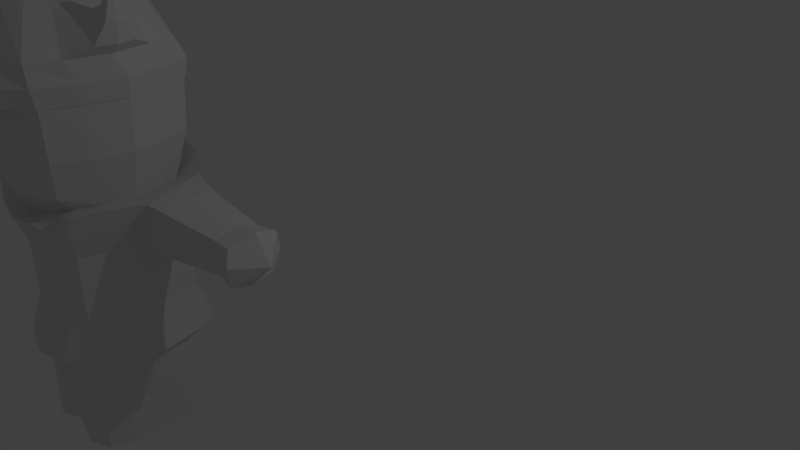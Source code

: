 # Source: Prince_Myer_mod1.blend  (saved by Blender 2.79.0; exported with 4.5.12 LTS)
import bpy
from mathutils import Matrix  # noqa: F401  (used for matrix-valued properties, if any)

bpy.ops.wm.read_factory_settings(use_empty=True)
scene = bpy.context.scene
scene.name = 'Scene'

# ---- collections
col_collection_1 = bpy.data.collections.new('Collection 1'); scene.collection.children.link(col_collection_1)

# ---- world
world_world = bpy.data.worlds.new('World'); scene.world = world_world
world_world.color = (0.05088, 0.05088, 0.05088)
world_world.use_sun_shadow = False
world_world.sun_shadow_jitter_overblur = 0.0
world_world.cycles.sampling_method = 'MANUAL'

# ---- cameras
cam_camera = bpy.data.cameras.new('Camera')
cam_camera.clip_end = 100.0
cam_camera.lens = 35.0
cam_camera.sensor_width = 32.0
cam_camera.sensor_height = 18.0
cam_camera.ortho_scale = 7.314
cam_camera.dof.focus_distance = 0.0
cam_camera.dof.aperture_fstop = 128.0

# ---- lights
light_lamp = bpy.data.lights.new('Lamp', 'POINT')
light_lamp.transmission_factor = 0.0
light_lamp.cutoff_distance = 30.0
light_lamp.energy = 100.0
light_lamp.shadow_buffer_clip_start = 1.001
light_lamp.shadow_soft_size = 0.1
light_lamp.shadow_maximum_resolution = 0.006
light_lamp.use_absolute_resolution = True

# ---- meshes
me_cube_001 = bpy.data.meshes.new('Cube.001')
me_cube_001.from_pydata([(-0.6979, -0.7621, -1.15), (-1.005, -0.8858, 0.9899), (-0.6979, 0.7621, -1.15), (-1.005, 0.8199, 1.064), (-0.9158, 0.0, -1.15), (-0.6979, -0.7621, 0.3313), (-0.6979, 0.6962, 0.3313), (-0.8187, -0.447, -1.15), (-0.8613, -0.8613, 0.6864), (-0.6979, 0.7621, -0.6), (-0.4093, 0.8939, -1.15), (-0.8187, 0.447, -1.15), (-0.6979, -0.7621, -0.6), (-1.179, -0.5195, 1.046), (-0.8613, 0.7954, 0.6864), (-0.5893, 1.039, 1.19), (-0.4093, -0.8939, -1.15), (-0.4093, -0.8939, 0.3313), (-0.8187, 0.2585, 0.3313), (-0.8187, -0.447, 0.3313), (-0.9158, 0.0, -0.6), (-1.13, -0.07484, 0.6864), (-1.01, -0.5052, 0.6864), (-0.8187, -0.447, -0.6), (-0.8187, 0.447, -0.6), (-0.5052, 1.01, 0.6864), (-0.4093, 0.8939, -0.6), (-2.397, 0.6997, 0.8897), (-0.4093, -0.8939, -0.6), (-0.5052, -1.01, 0.6864), (-1.179, 0.3311, 1.043), (-0.5893, -1.039, 0.7476), (-1.318, -0.07484, 1.026), (-0.9542, 0.02316, 3.223), (-0.3626, -0.6187, 3.5), (-0.2374, -0.7703, 3.5), (-0.3626, 0.3599, 3.5), (-1.042, 0.5209, 2.5), (-0.8882, 0.8882, 2.5), (-0.5209, -1.308, 2.5), (-0.8882, -1.004, 2.5), (-1.042, -0.5209, 2.5), (-1.165, 0.0, 2.5), (-0.5209, 1.042, 2.5), (-1.103, -0.1294, 2.771), (-0.9862, 0.385, 2.771), (-0.4748, -0.1294, 3.5), (-0.2374, 0.5114, 3.5), (-0.2374, -0.1294, 3.6), (-0.1762, 0.1084, 3.6), (-0.1762, -0.3673, 3.6), (-0.4931, -1.158, 2.771), (-0.4931, 0.8994, 2.771), (-0.8408, 0.7477, 2.771), (-0.9862, -0.6438, 2.771), (-0.8408, -1.007, 2.771), (-0.7876, -0.3938, 0.9439), (-0.6715, -0.6715, 0.9352), (-0.3938, -0.7876, 0.8276), (-0.6715, 0.6715, 0.9352), (-0.3938, 0.7876, 0.9439), (-0.7876, 0.3938, 0.9439), (-0.881, 0.0, 0.9486), (-0.8536, -0.9508, 2.251), (-0.5006, 1.001, 2.252), (-1.12, 0.0, 2.253), (-1.001, -0.5006, 2.252), (-0.5006, -1.265, 2.252), (-0.8536, 0.8536, 2.251), (-1.001, 0.5006, 2.252), (-0.9888, -0.4944, 2.246), (-0.4944, -1.095, 2.246), (-0.843, 0.843, 2.244), (-0.9888, 0.4944, 2.246), (-0.843, -0.9387, 2.244), (-0.4944, 0.9888, 2.246), (-1.106, 0.0, 2.247), (-0.9515, -0.4721, 1.595), (-0.4757, -1.115, 1.595), (-0.8112, 0.8148, 1.589), (-0.9515, 0.4793, 1.595), (-0.8112, -0.9095, 1.589), (-0.4757, 0.9551, 1.595), (-1.064, 0.0036, 1.598), (-0.8359, -0.4169, 1.136), (-0.418, -1.009, 1.136), (-0.7127, 0.7137, 1.128), (-0.8359, 0.419, 1.136), (-0.7127, -0.8635, 1.128), (-0.418, 0.837, 1.136), (-0.9351, 0.001062, 1.14), (-0.8475, -0.4627, -2.5), (-0.7225, -0.7889, -2.5), (-0.4237, 0.9255, -2.5), (-0.7225, 0.789, -2.5), (-0.8475, 0.4628, -2.5), (-0.851, 5.654e-05, -2.5), (-0.4237, -0.9254, -2.5), (-0.07232, -0.7889, -2.5), (-0.4255, 5.654e-05, -2.5), (-0.164, 0.8306, -2.5), (-0.4237, 0.4628, -2.5), (-0.4237, -0.4627, -2.5), (-1.058, 0.0627, 3.116), (-0.9542, -0.282, 3.223), (-0.3469, -0.9364, 3.275), (-0.5673, 0.5259, 3.275), (-0.5673, -0.7848, 3.275), (-0.3469, 0.6775, 3.275), (-0.6938, -0.5329, 3.275), (-0.4748, -0.4498, 3.5), (-0.6938, 0.2741, 3.275), (-0.4748, 0.191, 3.5), (-1.152, -0.2032, 3.312), (-1.152, -0.1294, 3.312), (-1.329, -0.1294, 3.155), (-1.203, -0.03648, 3.261), (-1.302, -0.01093, 3.155), (-2.417, 0.4396, 0.9715), (-1.152, -0.05561, 3.312), (-1.203, -0.2224, 3.261), (-1.302, -0.2479, 3.155), (-2.413, 0.7148, 0.6877), (-2.416, 0.6195, 0.4796), (-2.402, 0.3763, 0.4021), (-2.42, 0.08872, 0.6914), (-2.413, 0.1251, 0.4692), (-2.412, 0.1251, 0.8965), (-0.9158, -0.07484, 0.3313), (-0.4093, 0.8939, 0.3313), (-0.972, -0.5307, -1.145), (-0.8287, -0.9049, -1.145), (-0.6904, 0.7539, -0.6052), (-0.8287, 0.9049, -1.145), (-0.486, 1.061, -1.144), (-1.317, -0.1566, 3.508), (-1.302, -0.1507, 3.534), (-1.29, -0.1125, 3.546), (-1.317, -0.1023, 3.508), (-1.302, -0.1081, 3.534), (-1.323, -0.1294, 3.508), (-0.972, 0.5307, -1.145), (-1.087, 0.0, -1.145), (-1.304, -0.1294, 3.534), (-1.29, -0.1294, 3.546), (-1.29, -0.1463, 3.546), (-0.486, -1.061, -1.144), (-1.28, -0.1294, 2.908), (-0.9059, 0.0, -0.6052), (-0.6904, -0.7539, -0.6052), (-0.8098, -0.4422, -0.6052), (-0.8098, 0.4422, -0.6052), (-0.4049, 0.8843, -0.6052), (-1.224, -0.3744, 2.908), (-0.9542, -0.1294, 3.223), (-1.224, 0.1155, 2.908), (-1.058, -0.3215, 3.116), (-0.4049, -0.8843, -0.6052), (-1.332, 0.6947, 0.6867), (-1.451, -0.04564, 0.6878), (-1.435, 0.7088, 1.028), (-1.125, 0.593, 0.3606), (-1.211, 0.2868, 0.3385), (-1.288, -0.03528, 0.3576), (-1.59, -0.03528, 1.002), (-1.486, 0.3594, 1.035), (-2.719, 0.448, 1.012), (-2.696, 0.7463, 0.9185), (-2.714, 0.7636, 0.6868), (-2.717, 0.6543, 0.4482), (-2.701, 0.3755, 0.3594), (-2.722, 0.04571, 0.6911), (-2.714, 0.08744, 0.4363), (-2.712, 0.08744, 0.9263), (-3.001, 0.4288, 0.6895), (0.6979, -0.7621, -1.15), (1.005, -0.8858, 0.9899), (0.6979, 0.7621, -1.15), (1.005, 0.8199, 1.064), (0.9158, 0.0, -1.15), (0.6979, -0.7621, 0.3313), (0.6979, 0.6962, 0.3313), (0.0, 1.0, -1.15), (0.0, 1.162, 1.189), (0.0, -1.0, -1.15), (0.0, -1.162, 0.7299), (0.0, 0.0, -1.15), (0.8187, -0.447, -1.15), (0.8613, -0.8613, 0.6864), (0.6979, 0.7621, -0.6), (0.4093, 0.8939, -1.15), (0.8187, 0.447, -1.15), (0.6979, -0.7621, -0.6), (1.179, -0.5195, 1.046), (0.8613, 0.7954, 0.6864), (0.5893, 1.039, 1.19), (0.4093, -0.8939, -1.15), (0.0, -0.5, -1.15), (0.0, 0.5, -1.15), (0.4093, -0.8939, 0.3313), (0.0, -1.0, -0.6), (0.0, -1.13, 0.6864), (0.0, 1.0, -0.6), (0.0, 1.13, 0.6864), (0.8187, 0.2585, 0.3313), (0.8187, -0.447, 0.3313), (0.9158, 0.0, -0.6), (1.13, -0.07484, 0.6864), (1.01, -0.5052, 0.6864), (0.8187, -0.447, -0.6), (0.8187, 0.447, -0.6), (0.5052, 1.01, 0.6864), (0.4093, 0.8939, -0.6), (2.397, 0.6997, 0.8897), (0.4093, -0.8939, -0.6), (0.5052, -1.01, 0.6864), (1.179, 0.3311, 1.043), (0.5893, -1.039, 0.7476), (1.318, -0.07484, 1.026), (0.9542, 0.02316, 3.223), (0.0, -1.162, 0.7598), (0.3626, -0.6187, 3.5), (0.2374, -0.7703, 3.5), (0.3626, 0.3599, 3.5), (1.042, 0.5209, 2.5), (0.8882, 0.8882, 2.5), (0.5209, -1.308, 2.5), (0.8882, -1.004, 2.5), (1.042, -0.5209, 2.5), (1.165, 0.0, 2.5), (0.5209, 1.042, 2.5), (0.0, 1.165, 2.5), (0.0, -1.553, 2.5), (1.103, -0.1294, 2.771), (0.9862, 0.385, 2.771), (0.0, 1.021, 2.771), (0.0, -1.28, 2.771), (0.4748, -0.1294, 3.5), (0.2374, 0.5114, 3.5), (0.0, 0.5114, 3.5), (0.0, -0.7703, 3.5), (0.0, -0.4498, 3.6), (0.0, 0.191, 3.6), (0.0, -0.1294, 3.6), (0.2374, -0.1294, 3.6), (0.1762, 0.1084, 3.6), (0.1762, -0.3673, 3.6), (0.4931, -1.158, 2.771), (0.4931, 0.8994, 2.771), (0.8408, 0.7477, 2.771), (0.9862, -0.6438, 2.771), (0.8408, -1.007, 2.771), (0.7876, -0.3938, 0.9439), (0.6715, -0.6715, 0.9352), (0.3938, -0.7876, 0.8276), (0.6715, 0.6715, 0.9352), (0.0, -0.881, 0.7546), (0.0, 0.881, 0.9486), (0.3938, 0.7876, 0.9439), (0.7876, 0.3938, 0.9439), (0.881, 0.0, 0.9486), (0.8536, -0.9508, 2.251), (0.5006, 1.001, 2.252), (1.12, 0.0, 2.253), (1.001, -0.5006, 2.252), (0.5006, -1.265, 2.252), (0.8536, 0.8536, 2.251), (0.0, -1.568, 2.253), (0.0, 1.12, 2.253), (1.001, 0.5006, 2.252), (0.9888, -0.4944, 2.246), (0.4944, -1.095, 2.246), (0.843, 0.843, 2.244), (0.0, -1.308, 2.247), (0.0, 1.106, 2.247), (0.9888, 0.4944, 2.246), (0.843, -0.9387, 2.244), (0.4944, 0.9888, 2.246), (1.106, 0.0, 2.247), (0.9515, -0.4721, 1.595), (0.4757, -1.115, 1.595), (0.8112, 0.8148, 1.589), (0.0, -1.279, 1.598), (0.0, 1.068, 1.598), (0.9515, 0.4793, 1.595), (0.8112, -0.9095, 1.589), (0.4757, 0.9551, 1.595), (1.064, 0.0036, 1.598), (0.8359, -0.4169, 1.136), (0.418, -1.009, 1.136), (0.7127, 0.7137, 1.128), (0.0, -1.123, 1.14), (0.0, 0.9362, 1.14), (0.8359, 0.419, 1.136), (0.7127, -0.8635, 1.128), (0.418, 0.837, 1.136), (0.9351, 0.001062, 1.14), (0.8475, -0.4627, -2.5), (0.7225, -0.7889, -2.5), (0.4237, 0.9255, -2.5), (0.7225, 0.789, -2.5), (0.8475, 0.4628, -2.5), (0.851, 5.654e-05, -2.5), (0.4237, -0.9254, -2.5), (0.07232, -0.7889, -2.5), (0.0, -0.4581, -2.5), (0.0, 0.4582, -2.5), (0.0, 5.654e-05, -2.5), (0.4255, 5.654e-05, -2.5), (0.164, 0.8306, -2.5), (0.4237, 0.4628, -2.5), (0.4237, -0.4627, -2.5), (1.058, 0.0627, 3.116), (0.0, -0.458, -2.5), (0.9542, -0.282, 3.223), (0.0, 0.4584, -2.5), (0.0, 0.0002141, -2.5), (0.0, 0.7298, 3.275), (0.0, -0.9886, 3.275), (0.3469, -0.9364, 3.275), (0.5673, 0.5259, 3.275), (0.5673, -0.7848, 3.275), (0.3469, 0.6775, 3.275), (0.6938, -0.5329, 3.275), (0.4748, -0.4498, 3.5), (0.6938, 0.2741, 3.275), (0.4748, 0.191, 3.5), (1.152, -0.2032, 3.312), (1.152, -0.1294, 3.312), (1.329, -0.1294, 3.155), (1.203, -0.03648, 3.261), (1.302, -0.01093, 3.155), (2.417, 0.4396, 0.9715), (1.152, -0.05561, 3.312), (1.203, -0.2224, 3.261), (1.302, -0.2479, 3.155), (2.413, 0.7148, 0.6877), (2.416, 0.6195, 0.4796), (2.402, 0.3763, 0.4021), (2.42, 0.08872, 0.6914), (2.413, 0.1251, 0.4692), (2.412, 0.1251, 0.8965), (0.0, -1.0, 0.3313), (0.0, 1.0, 0.3313), (0.9158, -0.07484, 0.3313), (0.4093, 0.8939, 0.3313), (0.972, -0.5307, -1.145), (0.8287, -0.9049, -1.145), (0.6904, 0.7539, -0.6052), (0.8287, 0.9049, -1.145), (0.486, 1.061, -1.144), (1.317, -0.1566, 3.508), (1.302, -0.1507, 3.534), (1.29, -0.1125, 3.546), (1.317, -0.1023, 3.508), (1.302, -0.1081, 3.534), (1.323, -0.1294, 3.508), (0.972, 0.5307, -1.145), (1.087, 0.0, -1.145), (1.304, -0.1294, 3.534), (0.0, 1.187, -1.144), (1.29, -0.1294, 3.546), (1.29, -0.1463, 3.546), (0.486, -1.061, -1.144), (0.0, -1.187, -1.145), (0.0, -0.9892, -0.6052), (1.28, -0.1294, 2.908), (0.0, 0.9892, -0.6052), (0.9059, 0.0, -0.6052), (0.6904, -0.7539, -0.6052), (0.8098, -0.4422, -0.6052), (0.8098, 0.4422, -0.6052), (0.4049, 0.8843, -0.6052), (1.224, -0.3744, 2.908), (0.9542, -0.1294, 3.223), (1.224, 0.1155, 2.908), (1.058, -0.3215, 3.116), (0.4049, -0.8843, -0.6052), (1.332, 0.6947, 0.6867), (1.451, -0.04564, 0.6878), (1.435, 0.7088, 1.028), (1.125, 0.593, 0.3606), (1.211, 0.2868, 0.3385), (1.288, -0.03528, 0.3576), (1.59, -0.03528, 1.002), (1.486, 0.3594, 1.035), (2.719, 0.448, 1.012), (2.696, 0.7463, 0.9185), (2.714, 0.7636, 0.6868), (2.717, 0.6543, 0.4482), (2.701, 0.3755, 0.3594), (2.722, 0.04571, 0.6911), (2.714, 0.08744, 0.4363), (2.712, 0.08744, 0.9263), (3.001, 0.4288, 0.6895)], [], [(158, 161, 123, 122), (29, 31, 1, 8), (182, 198, 306, 100), (28, 17, 5, 12), (112, 111, 103, 33), (26, 129, 343, 202), (25, 15, 183, 203), (24, 18, 6, 9), (23, 19, 128, 20), (22, 13, 32, 21), (19, 22, 21, 128), (5, 8, 22, 19), (8, 1, 13, 22), (12, 5, 19, 23), (7, 0, 131, 130), (12, 23, 150, 149), (20, 128, 18, 24), (129, 25, 203, 343), (6, 14, 25, 129), (14, 3, 15, 25), (0, 16, 146, 131), (11, 4, 142, 141), (9, 6, 129, 26), (23, 20, 148, 150), (110, 46, 154, 104), (9, 26, 152, 132), (200, 28, 157, 365), (26, 202, 367, 152), (138, 140, 143, 139), (28, 12, 149, 157), (200, 342, 17, 28), (2, 10, 93, 94), (10, 182, 100, 93), (197, 184, 98, 305), (0, 7, 91, 92), (7, 4, 96, 91), (44, 54, 153, 147), (31, 185, 220), (17, 29, 8, 5), (342, 201, 29, 17), (201, 185, 31, 29), (45, 44, 147, 155), (54, 109, 156, 153), (160, 158, 122, 27), (163, 159, 125, 126), (159, 164, 127, 125), (65, 66, 41, 42), (63, 67, 39, 40), (64, 68, 38, 43), (66, 63, 40, 41), (67, 267, 232, 39), (68, 69, 37, 38), (268, 64, 43, 231), (69, 65, 42, 37), (105, 318, 240, 35), (106, 111, 112, 36), (317, 108, 47, 239), (107, 105, 35, 34), (108, 106, 36, 47), (109, 107, 34, 110), (50, 110, 34, 35), (49, 112, 46, 48), (242, 49, 48, 243), (239, 47, 49, 242), (47, 36, 112, 49), (241, 50, 35, 240), (243, 48, 50, 241), (48, 46, 110, 50), (41, 40, 55, 54), (43, 38, 53, 52), (40, 39, 51, 55), (42, 41, 54, 44), (37, 42, 44, 45), (231, 43, 52, 235), (38, 37, 45, 53), (39, 232, 236, 51), (30, 32, 62, 61), (183, 15, 60, 257), (59, 60, 15, 3), (31, 220, 256, 58), (13, 1, 57, 56), (3, 30, 61, 59), (1, 31, 58, 57), (32, 13, 56, 62), (73, 76, 65, 69), (274, 75, 64, 268), (72, 73, 69, 68), (71, 273, 267, 67), (70, 74, 63, 66), (75, 72, 68, 64), (74, 71, 67, 63), (76, 70, 66, 65), (83, 77, 70, 76), (81, 78, 71, 74), (82, 79, 72, 75), (77, 81, 74, 70), (78, 282, 273, 71), (79, 80, 73, 72), (283, 82, 75, 274), (80, 83, 76, 73), (87, 90, 83, 80), (292, 89, 82, 283), (86, 87, 80, 79), (85, 291, 282, 78), (84, 88, 81, 77), (89, 86, 79, 82), (88, 85, 78, 81), (90, 84, 77, 83), (62, 56, 84, 90), (57, 58, 85, 88), (60, 59, 86, 89), (56, 57, 88, 84), (58, 256, 291, 85), (59, 61, 87, 86), (257, 60, 89, 292), (61, 62, 90, 87), (102, 305, 98, 97), (101, 306, 307, 99), (95, 101, 99, 96), (94, 93, 101, 95), (93, 100, 306, 101), (91, 102, 97, 92), (96, 99, 102, 91), (99, 307, 305, 102), (16, 0, 92, 97), (11, 2, 94, 95), (184, 16, 97, 98), (4, 11, 95, 96), (54, 55, 107, 109), (52, 53, 106, 108), (55, 51, 105, 107), (235, 52, 108, 317), (53, 45, 111, 106), (51, 236, 318, 105), (154, 33, 119, 114), (156, 104, 113, 120), (103, 155, 117, 116), (162, 18, 128, 163), (161, 162, 124, 123), (120, 113, 145, 136), (115, 121, 135, 140), (113, 114, 144, 145), (119, 116, 139, 137), (104, 154, 114, 113), (33, 103, 116, 119), (153, 156, 120, 121), (147, 153, 121, 115), (155, 147, 115, 117), (127, 118, 166, 173), (124, 126, 172, 170), (122, 123, 169, 168), (126, 125, 171, 172), (164, 165, 118, 127), (165, 160, 27, 118), (143, 136, 145, 144), (130, 150, 148, 142), (131, 149, 150, 130), (141, 151, 132, 133), (142, 148, 151, 141), (134, 152, 367, 360), (133, 132, 152, 134), (121, 120, 136, 135), (140, 135, 136, 143), (116, 117, 138, 139), (114, 119, 137, 144), (117, 115, 140, 138), (139, 143, 144, 137), (146, 157, 149, 131), (364, 365, 157, 146), (46, 112, 33, 154), (24, 9, 132, 151), (2, 11, 141, 133), (109, 110, 104, 156), (20, 24, 151, 148), (4, 7, 130, 142), (10, 2, 133, 134), (111, 45, 155, 103), (182, 10, 134, 360), (16, 184, 364, 146), (30, 3, 160, 165), (32, 30, 165, 164), (6, 18, 162, 161), (124, 162, 163, 126), (21, 32, 164, 159), (128, 21, 159, 163), (3, 14, 158, 160), (14, 6, 161, 158), (174, 166, 167, 168), (170, 174, 168, 169), (172, 171, 174, 170), (171, 173, 166, 174), (123, 124, 170, 169), (118, 27, 167, 166), (125, 127, 173, 171), (27, 122, 168, 167), (378, 336, 337, 381), (215, 188, 176, 217), (186, 316, 315, 198), (198, 306, 307, 186), (182, 309, 306, 198), (198, 315, 182), (214, 192, 180, 199), (326, 219, 312, 325), (212, 202, 343, 345), (211, 203, 183, 195), (210, 189, 181, 204), (209, 206, 344, 205), (208, 207, 218, 193), (205, 344, 207, 208), (180, 205, 208, 188), (188, 208, 193, 176), (192, 209, 205, 180), (187, 346, 347, 175), (192, 369, 370, 209), (206, 210, 204, 344), (345, 343, 203, 211), (181, 345, 211, 194), (194, 211, 195, 178), (175, 347, 363, 196), (191, 357, 358, 179), (189, 212, 345, 181), (209, 370, 368, 206), (324, 314, 374, 237), (189, 348, 372, 212), (200, 365, 377, 214), (212, 372, 367, 202), (354, 355, 359, 356), (214, 377, 369, 192), (200, 214, 199, 342), (184, 313, 197), (177, 300, 299, 190), (190, 299, 309, 182), (197, 305, 304, 184), (175, 298, 297, 187), (186, 307, 305, 197), (187, 297, 302, 179), (233, 366, 373, 250), (217, 220, 185), (197, 313, 316, 186), (199, 180, 188, 215), (342, 199, 215, 201), (201, 215, 217, 185), (234, 375, 366, 233), (250, 373, 376, 323), (380, 213, 336, 378), (383, 340, 339, 379), (379, 339, 341, 384), (263, 229, 228, 264), (261, 227, 226, 265), (262, 230, 225, 266), (264, 228, 227, 261), (265, 226, 232, 267), (266, 225, 224, 269), (268, 231, 230, 262), (269, 224, 229, 263), (319, 222, 240, 318), (320, 223, 326, 325), (317, 239, 238, 322), (321, 221, 222, 319), (322, 238, 223, 320), (323, 324, 221, 321), (246, 222, 221, 324), (245, 244, 237, 326), (242, 243, 244, 245), (239, 242, 245, 238), (238, 245, 326, 223), (241, 240, 222, 246), (243, 241, 246, 244), (244, 246, 324, 237), (228, 250, 251, 227), (230, 248, 249, 225), (227, 251, 247, 226), (229, 233, 250, 228), (224, 234, 233, 229), (231, 235, 248, 230), (225, 249, 234, 224), (226, 247, 236, 232), (216, 259, 260, 218), (183, 257, 258, 195), (255, 178, 195, 258), (217, 254, 256, 220), (193, 252, 253, 176), (178, 255, 259, 216), (176, 253, 254, 217), (218, 260, 252, 193), (275, 269, 263, 278), (274, 268, 262, 277), (272, 266, 269, 275), (271, 265, 267, 273), (270, 264, 261, 276), (277, 262, 266, 272), (276, 261, 265, 271), (278, 263, 264, 270), (287, 278, 270, 279), (285, 276, 271, 280), (286, 277, 272, 281), (279, 270, 276, 285), (280, 271, 273, 282), (281, 272, 275, 284), (283, 274, 277, 286), (284, 275, 278, 287), (293, 284, 287, 296), (292, 283, 286, 295), (290, 281, 284, 293), (289, 280, 282, 291), (288, 279, 285, 294), (295, 286, 281, 290), (294, 285, 280, 289), (296, 287, 279, 288), (260, 296, 288, 252), (253, 294, 289, 254), (258, 295, 290, 255), (252, 288, 294, 253), (254, 289, 291, 256), (255, 290, 293, 259), (257, 292, 295, 258), (259, 293, 296, 260), (311, 303, 304, 305), (310, 308, 307, 306), (301, 302, 308, 310), (300, 301, 310, 299), (299, 310, 306, 309), (297, 298, 303, 311), (302, 297, 311, 308), (308, 311, 305, 307), (196, 303, 298, 175), (191, 301, 300, 177), (184, 304, 303, 196), (179, 302, 301, 191), (250, 323, 321, 251), (248, 322, 320, 249), (251, 321, 319, 247), (235, 317, 322, 248), (249, 320, 325, 234), (247, 319, 318, 236), (374, 328, 333, 219), (376, 334, 327, 314), (312, 330, 331, 375), (382, 383, 344, 204), (381, 337, 338, 382), (334, 352, 362, 327), (329, 356, 351, 335), (327, 362, 361, 328), (333, 353, 355, 330), (314, 327, 328, 374), (219, 333, 330, 312), (373, 335, 334, 376), (366, 329, 335, 373), (375, 331, 329, 366), (341, 393, 386, 332), (338, 390, 392, 340), (336, 388, 389, 337), (340, 392, 391, 339), (384, 341, 332, 385), (385, 332, 213, 380), (359, 361, 362, 352), (346, 358, 368, 370), (347, 346, 370, 369), (357, 349, 348, 371), (358, 357, 371, 368), (350, 360, 367, 372), (349, 350, 372, 348), (335, 351, 352, 334), (356, 359, 352, 351), (330, 355, 354, 331), (328, 361, 353, 333), (331, 354, 356, 329), (355, 353, 361, 359), (363, 347, 369, 377), (364, 363, 377, 365), (237, 374, 219, 326), (210, 371, 348, 189), (177, 349, 357, 191), (323, 376, 314, 324), (206, 368, 371, 210), (179, 358, 346, 187), (190, 350, 349, 177), (325, 312, 375, 234), (182, 360, 350, 190), (196, 363, 364, 184), (216, 385, 380, 178), (218, 384, 385, 216), (181, 381, 382, 204), (338, 340, 383, 382), (207, 379, 384, 218), (344, 383, 379, 207), (178, 380, 378, 194), (194, 378, 381, 181), (394, 388, 387, 386), (390, 389, 388, 394), (392, 390, 394, 391), (391, 394, 386, 393), (337, 389, 390, 338), (332, 386, 387, 213), (339, 391, 393, 341), (213, 387, 388, 336)])
me_cube_001.use_remesh_preserve_volume = False
me_cube_001.use_remesh_preserve_attributes = False
me_cube_001.use_mirror_vertex_groups = False
me_cube_001.update()

# ---- objects
ob_cube = bpy.data.objects.new('Cube', me_cube_001)
ob_lamp = bpy.data.objects.new('Lamp', light_lamp)
ob_camera = bpy.data.objects.new('Camera', cam_camera)

# ---- transforms, parenting, visibility, modifiers, constraints
ob_cube.location = (-3.16, -1.997, -0.3298)
ob_cube.scale = (1.067, 1.067, 1.067)
ob_cube.lineart.crease_threshold = 0.0
ob_lamp.location = (4.076, 1.005, 5.904)
ob_lamp.rotation_euler = (0.6503, 0.05522, 1.866)
ob_lamp.lock_rotations_4d = False
ob_lamp.empty_display_type = 'ARROWS'
ob_lamp.color = (0.0, 0.0, 0.0, 0.0)
ob_lamp.lineart.crease_threshold = 0.0
ob_camera.location = (7.481, -6.508, 5.344)
ob_camera.rotation_euler = (1.109, 0.0, 0.8149)
ob_camera.lock_rotations_4d = False
ob_camera.empty_display_type = 'ARROWS'
ob_camera.color = (0.0, 0.0, 0.0, 0.0)
ob_camera.display_type = 'WIRE'
ob_camera.lineart.crease_threshold = 0.0

# ---- collection membership
col_collection_1.objects.link(ob_cube)
col_collection_1.objects.link(ob_lamp)
col_collection_1.objects.link(ob_camera)

# ---- scene / render settings (as saved in the file)
scene.camera = ob_camera
scene.frame_start = 1; scene.frame_end = 250; scene.frame_set(4)
scene.render.engine = 'BLENDER_EEVEE_NEXT'
scene.render.resolution_percentage = 50
scene.render.dither_intensity = 0.0
scene.cycles.use_denoising = False
scene.cycles.samples = 128
scene.cycles.sampling_pattern = 'TABULATED_SOBOL'
scene.cycles.use_adaptive_sampling = False
scene.cycles.use_light_tree = False
scene.cycles.blur_glossy = 0.0
scene.cycles.sample_clamp_indirect = 0.0
scene.view_settings.view_transform = 'Standard'
bpy.context.view_layer.update()
